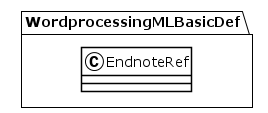

The diagram above was rendered by PlantUML. Its source (embedded in the PNG):
@startuml
!theme plain
package WordprocessingMLBasicDef {
class EndnoteRef {
}
}
@enduml